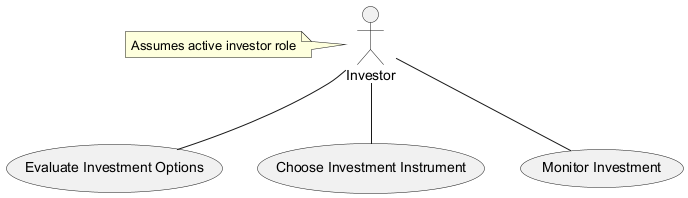

The diagram above was rendered by PlantUML. Its source (embedded in the PNG):
@startuml
actor Investor
usecase "Evaluate Investment Options" as EvalOptions
usecase "Choose Investment Instrument" as ChooseInstrument
usecase "Monitor Investment" as MonitorInvestment
Investor -- EvalOptions
Investor -- ChooseInstrument
Investor -- MonitorInvestment
note left of Investor: Assumes active investor role
@enduml